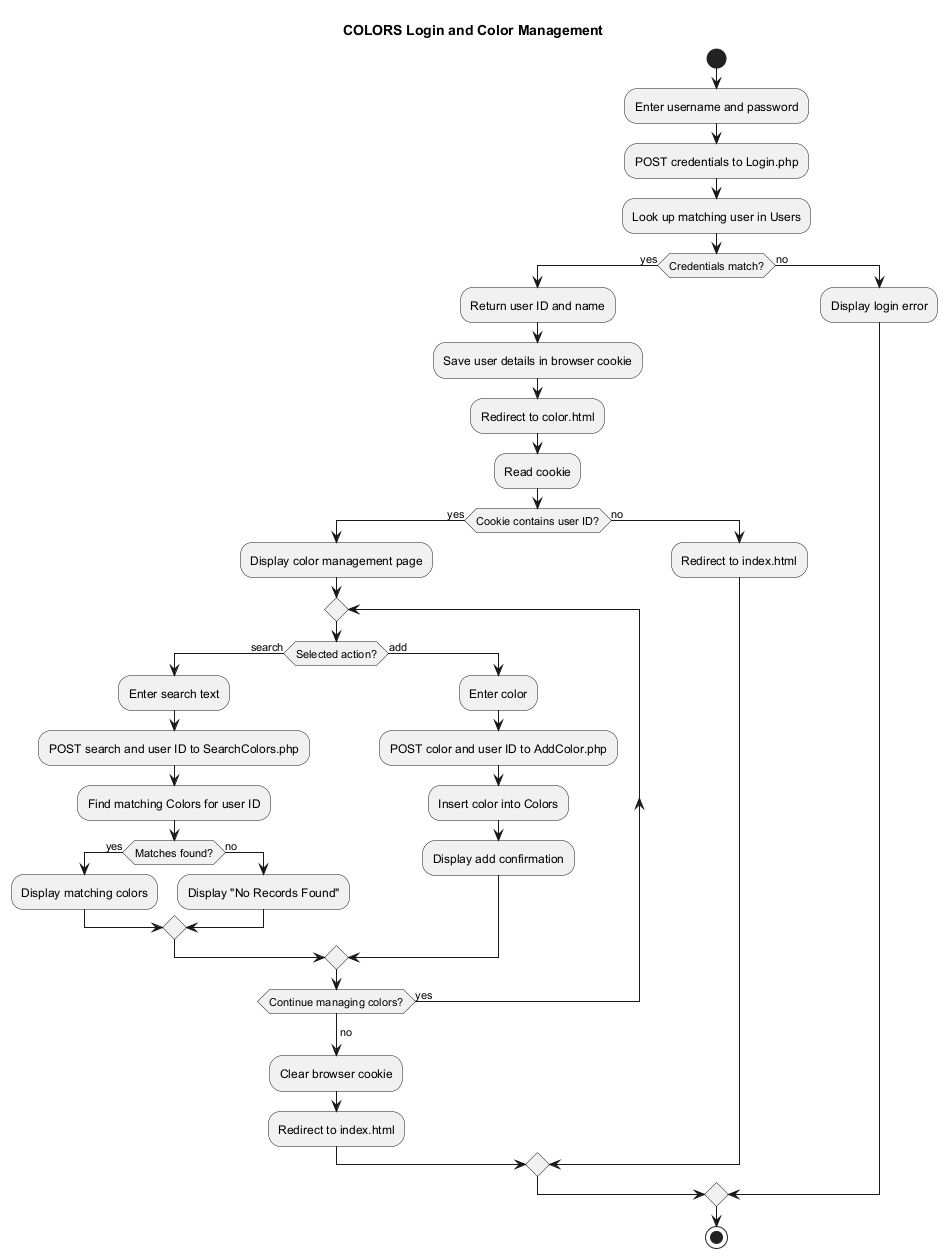

The diagram above was rendered by PlantUML. Its source (embedded in the PNG):
@startuml
!pragma layout smetana
title COLORS Login and Color Management

start
:Enter username and password;
:POST credentials to Login.php;
:Look up matching user in Users;

if (Credentials match?) then (yes)
  :Return user ID and name;
  :Save user details in browser cookie;
  :Redirect to color.html;
  :Read cookie;
  if (Cookie contains user ID?) then (yes)
    :Display color management page;
    repeat
      if (Selected action?) then (search)
        :Enter search text;
        :POST search and user ID to SearchColors.php;
        :Find matching Colors for user ID;
        if (Matches found?) then (yes)
          :Display matching colors;
        else (no)
          :Display "No Records Found";
        endif
      else (add)
        :Enter color;
        :POST color and user ID to AddColor.php;
        :Insert color into Colors;
        :Display add confirmation;
      endif
    repeat while (Continue managing colors?) is (yes)
    -> no;
    :Clear browser cookie;
    :Redirect to index.html;
  else (no)
    :Redirect to index.html;
  endif
else (no)
  :Display login error;
endif

stop
@enduml